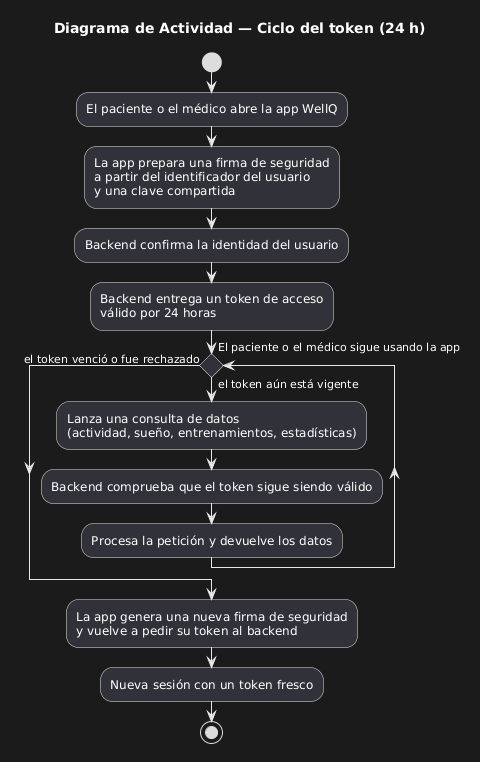

The diagram above was rendered by PlantUML. Its source (embedded in the PNG):
@startuml
skinparam conditionStyle diamond
title Diagrama de Actividad — Ciclo del token (24 h)

start

:El paciente o el médico abre la app WellQ;

:La app prepara una firma de seguridad\na partir del identificador del usuario\ny una clave compartida;

:Backend confirma la identidad del usuario;

:Backend entrega un token de acceso\nválido por 24 horas;

while (El paciente o el médico sigue usando la app) is (el token aún está vigente)
  :Lanza una consulta de datos\n(actividad, sueño, entrenamientos, estadísticas);
  :Backend comprueba que el token sigue siendo válido;
  :Procesa la petición y devuelve los datos;
endwhile (el token venció o fue rechazado)

:La app genera una nueva firma de seguridad\ny vuelve a pedir su token al backend;

:Nueva sesión con un token fresco;

stop
@enduml